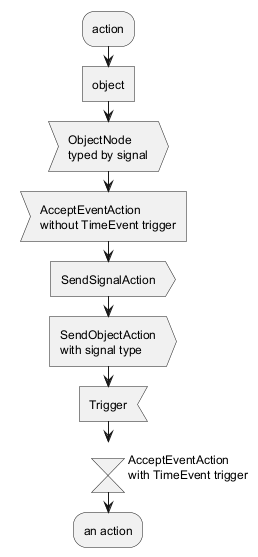

The diagram above was rendered by PlantUML. Its source (embedded in the PNG):
@startuml
:action;
:object; <<object>>

:ObjectNode
typed by signal; <<objectSignal>>

:AcceptEventAction
without TimeEvent trigger; <<acceptEvent>>

:SendSignalAction; <<sendSignal>>

:SendObjectAction
with signal type; <<sendSignal>>

:Trigger; <<trigger>>

:\t\t\t\t\t\tAcceptEventAction
\t\t\t\t\t\twith TimeEvent trigger; <<timeEvent>>
:an action;
@enduml